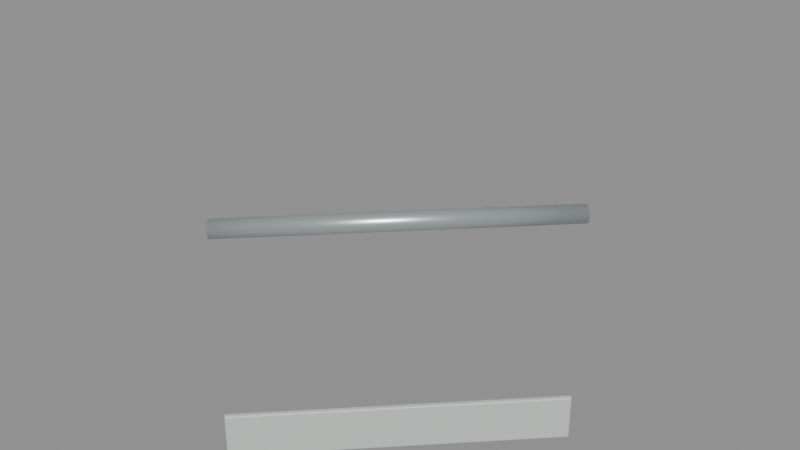 # Source: rail_45_port.blend  (saved by Blender 5.2.45; exported with 4.5.12 LTS)
import bpy
from mathutils import Matrix  # noqa: F401  (used for matrix-valued properties, if any)

bpy.ops.wm.read_factory_settings(use_empty=True)
scene = bpy.context.scene
scene.name = 'rail_45_port'

# ---- materials (node trees are filled in below, after node groups)
mat_galvanized_marine_rail = bpy.data.materials.new('Galvanized marine rail')
mat_galvanized_marine_rail.diffuse_color = (0.58, 0.64, 0.65, 1.0)
mat_warm_white_painted_steel = bpy.data.materials.new('Warm white painted steel')
mat_warm_white_painted_steel.diffuse_color = (0.74, 0.78, 0.75, 1.0)

# ---- material node trees
mat_galvanized_marine_rail.use_nodes = True; mat_galvanized_marine_rail.node_tree.nodes.clear()
_N = mat_galvanized_marine_rail.node_tree.nodes; _L = mat_galvanized_marine_rail.node_tree.links
n0 = _N.new('ShaderNodeBsdfPrincipled'); n0.name = 'Principled BSDF'; n0.location = (-200, 100)
n0.inputs[0].default_value = (0.58, 0.64, 0.65, 1.0)
n0.inputs[1].default_value = 0.72
n0.inputs[2].default_value = 0.34
n0.inputs[10].default_value = 0.005
n1 = _N.new('ShaderNodeOutputMaterial'); n1.name = 'Material Output'; n1.location = (200, 100)
_L.new(n0.outputs[0], n1.inputs[0])
n1.is_active_output = True
mat_warm_white_painted_steel.use_nodes = True; mat_warm_white_painted_steel.node_tree.nodes.clear()
_N = mat_warm_white_painted_steel.node_tree.nodes; _L = mat_warm_white_painted_steel.node_tree.links
n0 = _N.new('ShaderNodeBsdfPrincipled'); n0.name = 'Principled BSDF'; n0.location = (-200, 100)
n0.inputs[0].default_value = (0.74, 0.78, 0.75, 1.0)
n0.inputs[1].default_value = 0.3
n0.inputs[2].default_value = 0.42
n0.inputs[10].default_value = 0.005
n1 = _N.new('ShaderNodeOutputMaterial'); n1.name = 'Material Output'; n1.location = (200, 100)
_L.new(n0.outputs[0], n1.inputs[0])
n1.is_active_output = True

# ---- meshes
me_cylinder_006 = bpy.data.meshes.new('Cylinder.006')
me_cylinder_006.from_pydata([(0.0, 0.024, -0.3536), (0.0, 0.024, 0.3536), (0.009184, 0.02217, -0.3536), (0.009184, 0.02217, 0.3536), (0.01697, 0.01697, -0.3536), (0.01697, 0.01697, 0.3536), (0.02217, 0.009184, -0.3536), (0.02217, 0.009184, 0.3536), (0.024, 0.0, -0.3536), (0.024, 0.0, 0.3536), (0.02217, -0.009184, -0.3536), (0.02217, -0.009184, 0.3536), (0.01697, -0.01697, -0.3536), (0.01697, -0.01697, 0.3536), (0.009184, -0.02217, -0.3536), (0.009184, -0.02217, 0.3536), (0.0, -0.024, -0.3536), (0.0, -0.024, 0.3536), (-0.009184, -0.02217, -0.3536), (-0.009184, -0.02217, 0.3536), (-0.01697, -0.01697, -0.3536), (-0.01697, -0.01697, 0.3536), (-0.02217, -0.009184, -0.3536), (-0.02217, -0.009184, 0.3536), (-0.024, 0.0, -0.3536), (-0.024, 0.0, 0.3536), (-0.02217, 0.009184, -0.3536), (-0.02217, 0.009184, 0.3536), (-0.01697, 0.01697, -0.3536), (-0.01697, 0.01697, 0.3536), (-0.009184, 0.02217, -0.3536), (-0.009184, 0.02217, 0.3536)], [], [(0, 1, 3, 2), (2, 3, 5, 4), (4, 5, 7, 6), (6, 7, 9, 8), (8, 9, 11, 10), (10, 11, 13, 12), (12, 13, 15, 14), (14, 15, 17, 16), (16, 17, 19, 18), (18, 19, 21, 20), (20, 21, 23, 22), (22, 23, 25, 24), (24, 25, 27, 26), (26, 27, 29, 28), (3, 1, 31, 29, 27, 25, 23, 21, 19, 17, 15, 13, 11, 9, 7, 5), (28, 29, 31, 30), (30, 31, 1, 0), (0, 2, 4, 6, 8, 10, 12, 14, 16, 18, 20, 22, 24, 26, 28, 30)])
me_cylinder_006.polygons.foreach_set('use_smooth', [True] * 18)
_uv = me_cylinder_006.uv_layers.new(name='UVMap')
_uv.uv.foreach_set('vector', [1.0, 0.5, 1.0, 1.0, 0.9375, 1.0, 0.9375, 0.5, 0.9375, 0.5, 0.9375, 1.0, 0.875, 1.0, 0.875, 0.5, 0.875, 0.5, 0.875, 1.0, 0.8125, 1.0, 0.8125, 0.5, 0.8125, 0.5, 0.8125, 1.0, 0.75, 1.0, 0.75, 0.5, 0.75, 0.5, 0.75, 1.0, 0.6875, 1.0, 0.6875, 0.5, 0.6875, 0.5, 0.6875, 1.0, 0.625, 1.0, 0.625, 0.5, 0.625, 0.5, 0.625, 1.0, 0.5625, 1.0, 0.5625, 0.5, 0.5625, 0.5, 0.5625, 1.0, 0.5, 1.0, 0.5, 0.5, 0.5, 0.5, 0.5, 1.0, 0.4375, 1.0, 0.4375, 0.5, 0.4375, 0.5, 0.4375, 1.0, 0.375, 1.0, 0.375, 0.5, 0.375, 0.5, 0.375, 1.0, 0.3125, 1.0, 0.3125, 0.5, 0.3125, 0.5, 0.3125, 1.0, 0.25, 1.0, 0.25, 0.5, 0.25, 0.5, 0.25, 1.0, 0.1875, 1.0, 0.1875, 0.5, 0.1875, 0.5, 0.1875, 1.0, 0.125, 1.0, 0.125, 0.5, 0.3418, 0.4717, 0.25, 0.49, 0.1582, 0.4717, 0.08029, 0.4197, 0.02827, 0.3418, 0.01, 0.25, 0.02827, 0.1582, 0.08029, 0.08029, 0.1582, 0.02827, 0.25, 0.01, 0.3418, 0.02827, 0.4197, 0.08029, 0.4717, 0.1582, 0.49, 0.25, 0.4717, 0.3418, 0.4197, 0.4197, 0.125, 0.5, 0.125, 1.0, 0.0625, 1.0, 0.0625, 0.5, 0.0625, 0.5, 0.0625, 1.0, 0.0, 1.0, 0.0, 0.5, 0.75, 0.49, 0.8418, 0.4717, 0.9197, 0.4197, 0.9717, 0.3418, 0.99, 0.25, 0.9717, 0.1582, 0.9197, 0.08029, 0.8418, 0.02827, 0.75, 0.01, 0.6582, 0.02827, 0.5803, 0.08029, 0.5283, 0.1582, 0.51, 0.25, 0.5283, 0.3418, 0.5803, 0.4197, 0.6582, 0.4717])
me_cylinder_006.materials.append(mat_galvanized_marine_rail)
me_cylinder_006.update()
me_cylinder_007 = bpy.data.meshes.new('Cylinder.007')
me_cylinder_007.from_pydata([(0.0, 0.019, -0.3536), (0.0, 0.019, 0.3536), (0.007271, 0.01755, -0.3536), (0.007271, 0.01755, 0.3536), (0.01344, 0.01344, -0.3536), (0.01344, 0.01344, 0.3536), (0.01755, 0.007271, -0.3536), (0.01755, 0.007271, 0.3536), (0.019, 0.0, -0.3536), (0.019, 0.0, 0.3536), (0.01755, -0.007271, -0.3536), (0.01755, -0.007271, 0.3536), (0.01344, -0.01344, -0.3536), (0.01344, -0.01344, 0.3536), (0.007271, -0.01755, -0.3536), (0.007271, -0.01755, 0.3536), (0.0, -0.019, -0.3536), (0.0, -0.019, 0.3536), (-0.007271, -0.01755, -0.3536), (-0.007271, -0.01755, 0.3536), (-0.01344, -0.01344, -0.3536), (-0.01344, -0.01344, 0.3536), (-0.01755, -0.007271, -0.3536), (-0.01755, -0.007271, 0.3536), (-0.019, 0.0, -0.3536), (-0.019, 0.0, 0.3536), (-0.01755, 0.007271, -0.3536), (-0.01755, 0.007271, 0.3536), (-0.01344, 0.01344, -0.3536), (-0.01344, 0.01344, 0.3536), (-0.007271, 0.01755, -0.3536), (-0.007271, 0.01755, 0.3536)], [], [(0, 1, 3, 2), (2, 3, 5, 4), (4, 5, 7, 6), (6, 7, 9, 8), (8, 9, 11, 10), (10, 11, 13, 12), (12, 13, 15, 14), (14, 15, 17, 16), (16, 17, 19, 18), (18, 19, 21, 20), (20, 21, 23, 22), (22, 23, 25, 24), (24, 25, 27, 26), (26, 27, 29, 28), (3, 1, 31, 29, 27, 25, 23, 21, 19, 17, 15, 13, 11, 9, 7, 5), (28, 29, 31, 30), (30, 31, 1, 0), (0, 2, 4, 6, 8, 10, 12, 14, 16, 18, 20, 22, 24, 26, 28, 30)])
me_cylinder_007.polygons.foreach_set('use_smooth', [True] * 18)
_uv = me_cylinder_007.uv_layers.new(name='UVMap')
_uv.uv.foreach_set('vector', [1.0, 0.5, 1.0, 1.0, 0.9375, 1.0, 0.9375, 0.5, 0.9375, 0.5, 0.9375, 1.0, 0.875, 1.0, 0.875, 0.5, 0.875, 0.5, 0.875, 1.0, 0.8125, 1.0, 0.8125, 0.5, 0.8125, 0.5, 0.8125, 1.0, 0.75, 1.0, 0.75, 0.5, 0.75, 0.5, 0.75, 1.0, 0.6875, 1.0, 0.6875, 0.5, 0.6875, 0.5, 0.6875, 1.0, 0.625, 1.0, 0.625, 0.5, 0.625, 0.5, 0.625, 1.0, 0.5625, 1.0, 0.5625, 0.5, 0.5625, 0.5, 0.5625, 1.0, 0.5, 1.0, 0.5, 0.5, 0.5, 0.5, 0.5, 1.0, 0.4375, 1.0, 0.4375, 0.5, 0.4375, 0.5, 0.4375, 1.0, 0.375, 1.0, 0.375, 0.5, 0.375, 0.5, 0.375, 1.0, 0.3125, 1.0, 0.3125, 0.5, 0.3125, 0.5, 0.3125, 1.0, 0.25, 1.0, 0.25, 0.5, 0.25, 0.5, 0.25, 1.0, 0.1875, 1.0, 0.1875, 0.5, 0.1875, 0.5, 0.1875, 1.0, 0.125, 1.0, 0.125, 0.5, 0.3418, 0.4717, 0.25, 0.49, 0.1582, 0.4717, 0.08029, 0.4197, 0.02827, 0.3418, 0.01, 0.25, 0.02827, 0.1582, 0.08029, 0.08029, 0.1582, 0.02827, 0.25, 0.01, 0.3418, 0.02827, 0.4197, 0.08029, 0.4717, 0.1582, 0.49, 0.25, 0.4717, 0.3418, 0.4197, 0.4197, 0.125, 0.5, 0.125, 1.0, 0.0625, 1.0, 0.0625, 0.5, 0.0625, 0.5, 0.0625, 1.0, 0.0, 1.0, 0.0, 0.5, 0.75, 0.49, 0.8418, 0.4717, 0.9197, 0.4197, 0.9717, 0.3418, 0.99, 0.25, 0.9717, 0.1582, 0.9197, 0.08029, 0.8418, 0.02827, 0.75, 0.01, 0.6582, 0.02827, 0.5803, 0.08029, 0.5283, 0.1582, 0.51, 0.25, 0.5283, 0.3418, 0.5803, 0.4197, 0.6582, 0.4717])
me_cylinder_007.materials.append(mat_galvanized_marine_rail)
me_cylinder_007.update()
me_toe_plate_003 = bpy.data.meshes.new('Toe plate.003')
me_toe_plate_003.from_pydata([(-0.002121, 0.002121, 0.003), (-0.002121, 0.006364, 0.003), (2.328e-10, 0.004243, 0.0), (-0.003, 0.004243, 0.003), (-0.002449, 0.004243, 0.001268), (-0.0015, 0.005743, 0.0008787), (-0.0015, 0.002743, 0.0008787), (0.4979, 0.5021, 0.003), (0.4958, 0.5, 0.0), (0.4936, 0.5021, 0.003), (0.4973, 0.5015, 0.0008787), (0.4958, 0.5024, 0.001268), (0.4943, 0.5015, 0.0008787), (0.4958, 0.503, 0.003), (0.4958, 0.5, 0.1), (0.4979, 0.5021, 0.097), (0.4936, 0.5021, 0.097), (0.4973, 0.5015, 0.09912), (0.4958, 0.5024, 0.09873), (0.4958, 0.503, 0.097), (0.4943, 0.5015, 0.09912), (-0.002121, 0.002121, 0.097), (2.328e-10, 0.004243, 0.1), (-0.002121, 0.006364, 0.097), (-0.0015, 0.002743, 0.09912), (-0.002449, 0.004243, 0.09873), (-0.0015, 0.005743, 0.09912), (-0.003, 0.004243, 0.097), (0.002121, -0.002121, 0.003), (0.004243, 2.328e-10, 0.0), (0.006364, -0.002121, 0.003), (0.002743, -0.0015, 0.0008787), (0.004243, -0.002449, 0.001268), (0.005743, -0.0015, 0.0008787), (0.004243, -0.003, 0.003), (0.5, 0.4958, 0.0), (0.5021, 0.4979, 0.003), (0.5021, 0.4936, 0.003), (0.5015, 0.4973, 0.0008787), (0.5024, 0.4958, 0.001268), (0.503, 0.4958, 0.003), (0.5015, 0.4943, 0.0008787), (0.5021, 0.4979, 0.097), (0.5, 0.4958, 0.1), (0.5021, 0.4936, 0.097), (0.5015, 0.4973, 0.09912), (0.5024, 0.4958, 0.09873), (0.5015, 0.4943, 0.09912), (0.503, 0.4958, 0.097), (0.002121, -0.002121, 0.097), (0.006364, -0.002121, 0.097), (0.004243, 2.328e-10, 0.1), (0.004243, -0.003, 0.097), (0.004243, -0.002449, 0.09873), (0.005743, -0.0015, 0.09912), (0.002743, -0.0015, 0.09912)], [], [(0, 3, 4, 6), (1, 5, 4, 3), (2, 6, 4, 5), (7, 10, 11, 13), (8, 12, 11, 10), (9, 13, 11, 12), (14, 17, 18, 20), (15, 19, 18, 17), (16, 20, 18, 19), (21, 24, 25, 27), (22, 26, 25, 24), (23, 27, 25, 26), (28, 31, 32, 34), (29, 33, 32, 31), (30, 34, 32, 33), (35, 38, 39, 41), (36, 40, 39, 38), (37, 41, 39, 40), (42, 45, 46, 48), (43, 47, 46, 45), (44, 48, 46, 47), (49, 52, 53, 55), (50, 54, 53, 52), (51, 55, 53, 54), (0, 21, 27, 3), (3, 27, 23, 1), (16, 23, 26, 20), (20, 26, 22, 14), (9, 16, 19, 13), (13, 19, 15, 7), (1, 9, 12, 5), (5, 12, 8, 2), (30, 50, 52, 34), (34, 52, 49, 28), (29, 35, 41, 33), (33, 41, 37, 30), (36, 42, 48, 40), (40, 48, 44, 37), (43, 51, 54, 47), (47, 54, 50, 44), (2, 29, 31, 6), (6, 31, 28, 0), (7, 36, 38, 10), (10, 38, 35, 8), (14, 43, 45, 17), (17, 45, 42, 15), (21, 49, 55, 24), (24, 55, 51, 22), (21, 0, 28, 49), (23, 16, 9, 1), (2, 8, 35, 29), (7, 15, 42, 36), (14, 22, 51, 43), (30, 37, 44, 50)])
me_toe_plate_003.materials.append(mat_warm_white_painted_steel)
me_toe_plate_003.update()

# ---- objects
ob_top_rail_003 = bpy.data.objects.new('Top rail.003', me_cylinder_006)
ob_mid_rail_003 = bpy.data.objects.new('Mid rail.003', me_cylinder_007)
ob_toe_plate_003 = bpy.data.objects.new('Toe plate.003', me_toe_plate_003)
ob_socketstart_003 = bpy.data.objects.new('SocketStart.003', None)
ob_socketend_003 = bpy.data.objects.new('SocketEnd.003', None)

# ---- transforms, parenting, visibility, modifiers, constraints
ob_top_rail_003.location = (0.25, 0.25, 1.0)
ob_top_rail_003.rotation_euler = (1.571, 1.101e-07, 2.356)
ob_mid_rail_003.location = (0.25, 0.25, 0.52)
ob_mid_rail_003.rotation_euler = (1.571, 1.101e-07, 2.356)
ob_toe_plate_003.location = (0.0, 0.0, 0.0)
ob_socketstart_003.location = (0.0, 0.0, 0.0)
ob_socketstart_003.empty_display_size = 0.08
ob_socketend_003.location = (0.5, 0.5, 0.0)
ob_socketend_003.empty_display_size = 0.08

# ---- collection membership
scene.collection.objects.link(ob_top_rail_003)
scene.collection.objects.link(ob_mid_rail_003)
scene.collection.objects.link(ob_toe_plate_003)
scene.collection.objects.link(ob_socketstart_003)
scene.collection.objects.link(ob_socketend_003)

# ---- scene / render settings (as saved in the file)
scene.frame_start = 1; scene.frame_end = 250; scene.frame_set(1)
scene.render.engine = 'BLENDER_EEVEE_NEXT'
scene.render.image_settings.exr_codec = 'NONE'
scene.render.use_bake_clear = False
scene.render.bake_margin = 0
scene.render.bake_bias = 0.0
scene.render.bake_samples = 0
scene.render.simplify_subdivision_render = 0
scene.render.simplify_child_particles_render = 0.0
scene.render.compositor_device = 'GPU'
scene.eevee.use_volume_custom_range = False
scene.eevee.gtao_distance = 0.0
scene.eevee.use_fast_gi = False
scene.eevee.fast_gi_thickness_near = 0.1
scene.eevee.fast_gi_thickness_far = 0.0
scene.eevee.ray_tracing_options.screen_trace_thickness = 0.1
bpy.context.view_layer.update()

# ---- added for rendering (the .blend has no active camera and no usable light): camera, sun + grey world if the file has none
cam_auto = bpy.data.cameras.new('AutoCamera')
cam_auto.lens = 50.0
cam_auto.sensor_width = 36.0
cam_auto.clip_end = 1000.0
ob_auto_camera = bpy.data.objects.new('AutoCamera', cam_auto)
scene.collection.objects.link(ob_auto_camera)
ob_auto_camera.location = (1.42717, -1.1626, 1.45374)
ob_auto_camera.rotation_euler = (1.09748, -7.21219e-08, 0.694738)
scene.camera = ob_auto_camera
light_auto_sun = bpy.data.lights.new('AutoSun', 'SUN')
light_auto_sun.energy = 3.0
light_auto_sun.angle = 0.0523599
ob_auto_sun = bpy.data.objects.new('AutoSun', light_auto_sun)
scene.collection.objects.link(ob_auto_sun)
ob_auto_sun.rotation_euler = (0.872665, 0.174533, 0.523599)
if scene.world is None:
    world_auto = bpy.data.worlds.new('AutoWorld')
    world_auto.color = (0.3, 0.3, 0.3)
    scene.world = world_auto
bpy.context.view_layer.update()
